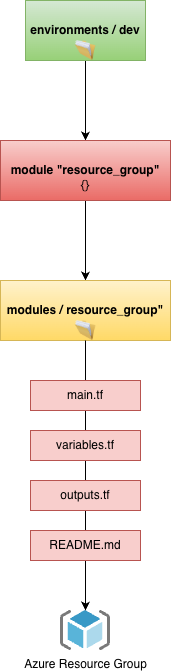

The diagram above was exported from draw.io. Its source (the exported page's mxGraphModel, read from the mxfile embedded in the PNG):
<mxGraphModel dx="810" dy="831" grid="1" gridSize="10" guides="1" tooltips="1" connect="1" arrows="1" fold="1" page="1" pageScale="1" pageWidth="827" pageHeight="1169" math="0" shadow="0">
  <root>
    <mxCell id="0" />
    <mxCell id="1" parent="0" />
    <mxCell id="M686LT7q5cE77FqcHPtZ-4" edge="1" parent="1" source="M686LT7q5cE77FqcHPtZ-2" style="edgeStyle=orthogonalEdgeStyle;rounded=0;orthogonalLoop=1;jettySize=auto;html=1;" target="M686LT7q5cE77FqcHPtZ-3" value="">
      <mxGeometry relative="1" as="geometry" />
    </mxCell>
    <mxCell id="M686LT7q5cE77FqcHPtZ-2" parent="1" style="rounded=0;whiteSpace=wrap;html=1;fontStyle=1;fillColor=#d5e8d4;gradientColor=#97d077;strokeColor=#82b366;" value="environments / dev" vertex="1">
      <mxGeometry height="60" width="120" x="190" y="100" as="geometry" />
    </mxCell>
    <mxCell id="M686LT7q5cE77FqcHPtZ-7" edge="1" parent="1" source="M686LT7q5cE77FqcHPtZ-3" style="edgeStyle=orthogonalEdgeStyle;rounded=0;orthogonalLoop=1;jettySize=auto;html=1;" target="M686LT7q5cE77FqcHPtZ-6" value="">
      <mxGeometry relative="1" as="geometry" />
    </mxCell>
    <mxCell id="M686LT7q5cE77FqcHPtZ-3" parent="1" style="rounded=0;whiteSpace=wrap;html=1;fontStyle=1;fillColor=#f8cecc;gradientColor=#ea6b66;strokeColor=#b85450;" value="module &quot;resource_group&quot;" vertex="1">
      <mxGeometry height="60" width="170" x="165" y="240" as="geometry" />
    </mxCell>
    <mxCell id="M686LT7q5cE77FqcHPtZ-6" parent="1" style="rounded=0;whiteSpace=wrap;html=1;fontStyle=1;fillColor=#fff2cc;gradientColor=#ffd966;strokeColor=#d6b656;" value="modules / resource_group&quot;" vertex="1">
      <mxGeometry height="60" width="170" x="165" y="380" as="geometry" />
    </mxCell>
    <mxCell id="M686LT7q5cE77FqcHPtZ-8" parent="1" style="text;html=1;whiteSpace=wrap;strokeColor=none;fillColor=none;align=center;verticalAlign=middle;rounded=0;" value="{}" vertex="1">
      <mxGeometry height="30" width="60" x="220" y="270" as="geometry" />
    </mxCell>
    <mxCell id="M686LT7q5cE77FqcHPtZ-10" parent="1" style="image;html=1;image=img/lib/clip_art/general/Full_Folder_128x128.png" value="" vertex="1">
      <mxGeometry height="20" width="24" x="238" y="140" as="geometry" />
    </mxCell>
    <mxCell id="M686LT7q5cE77FqcHPtZ-19" edge="1" parent="1" source="M686LT7q5cE77FqcHPtZ-11" style="edgeStyle=orthogonalEdgeStyle;rounded=0;orthogonalLoop=1;jettySize=auto;html=1;" target="M686LT7q5cE77FqcHPtZ-21">
      <mxGeometry relative="1" as="geometry" />
    </mxCell>
    <mxCell id="M686LT7q5cE77FqcHPtZ-11" parent="1" style="image;html=1;image=img/lib/clip_art/general/Full_Folder_128x128.png" value="" vertex="1">
      <mxGeometry height="20" width="24" x="238" y="420" as="geometry" />
    </mxCell>
    <mxCell id="M686LT7q5cE77FqcHPtZ-20" edge="1" parent="1" source="M686LT7q5cE77FqcHPtZ-14" style="edgeStyle=orthogonalEdgeStyle;rounded=0;orthogonalLoop=1;jettySize=auto;html=1;endArrow=none;endFill=0;" target="M686LT7q5cE77FqcHPtZ-17" value="">
      <mxGeometry relative="1" as="geometry" />
    </mxCell>
    <mxCell id="M686LT7q5cE77FqcHPtZ-14" parent="1" style="text;html=1;whiteSpace=wrap;strokeColor=#b85450;fillColor=#f8cecc;align=center;verticalAlign=middle;rounded=0;" value="main.tf" vertex="1">
      <mxGeometry height="30" width="110" x="195" y="480" as="geometry" />
    </mxCell>
    <mxCell id="M686LT7q5cE77FqcHPtZ-15" parent="1" style="text;html=1;whiteSpace=wrap;strokeColor=#b85450;fillColor=#f8cecc;align=center;verticalAlign=middle;rounded=0;" value="variables.tf" vertex="1">
      <mxGeometry height="30" width="110" x="195" y="530" as="geometry" />
    </mxCell>
    <mxCell id="M686LT7q5cE77FqcHPtZ-16" parent="1" style="text;html=1;whiteSpace=wrap;strokeColor=#b85450;fillColor=#f8cecc;align=center;verticalAlign=middle;rounded=0;" value="outputs.tf" vertex="1">
      <mxGeometry height="30" width="110" x="195" y="580" as="geometry" />
    </mxCell>
    <mxCell id="M686LT7q5cE77FqcHPtZ-17" parent="1" style="text;html=1;whiteSpace=wrap;strokeColor=#b85450;fillColor=#f8cecc;align=center;verticalAlign=middle;rounded=0;" value="README.md" vertex="1">
      <mxGeometry height="30" width="110" x="195" y="630" as="geometry" />
    </mxCell>
    <mxCell id="M686LT7q5cE77FqcHPtZ-21" parent="1" style="image;sketch=0;aspect=fixed;html=1;points=[];align=center;fontSize=12;image=img/lib/mscae/ResourceGroup.svg;" value="Azure Resource Group" vertex="1">
      <mxGeometry height="40" width="50" x="225" y="710" as="geometry" />
    </mxCell>
  </root>
</mxGraphModel>